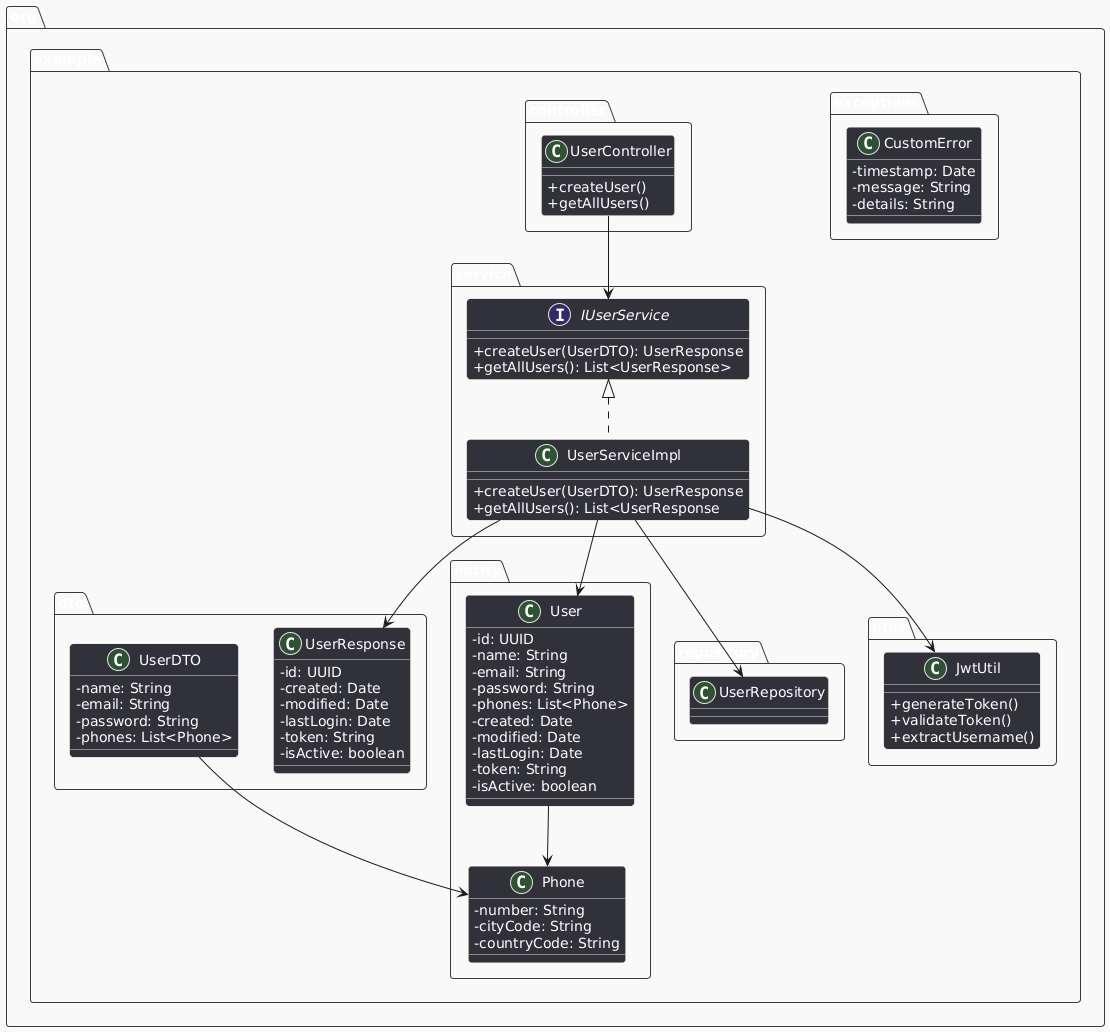

The diagram above was rendered by PlantUML. Its source (embedded in the PNG):
@startuml
!theme mars
skinparam classAttributeIconSize 0

package "org.example.controller" {
    class UserController {
        +createUser()
        +getAllUsers()
    }
}

package "org.example.dto" {
    class UserDTO {
        -name: String
        -email: String
        -password: String
        -phones: List<Phone>
    }
    class UserResponse {
        -id: UUID
        -created: Date
        -modified: Date
        -lastLogin: Date
        -token: String
        -isActive: boolean
    }
}

package "org.example.entity" {
    class User {
        -id: UUID
        -name: String
        -email: String
        -password: String
        -phones: List<Phone>
        -created: Date
        -modified: Date
        -lastLogin: Date
        -token: String
        -isActive: boolean
    }
    class Phone {
        -number: String
        -cityCode: String
        -countryCode: String
    }
}

package "org.example.service" {
    interface IUserService {
        +createUser(UserDTO): UserResponse
        +getAllUsers(): List<UserResponse>
    }
    class UserServiceImpl {
        +createUser(UserDTO): UserResponse
        +getAllUsers(): List<UserResponse
    }
    IUserService <|.. UserServiceImpl
}

package "org.example.repository" {
    class UserRepository
}

package "org.example.utils" {
    class JwtUtil {
        +generateToken()
        +validateToken()
        +extractUsername()
    }
}

package "org.example.exceptions" {
    class CustomError {
        -timestamp: Date
        -message: String
        -details: String
    }
}

UserDTO --> Phone
User --> Phone
UserController --> IUserService
UserServiceImpl --> UserRepository
UserServiceImpl --> JwtUtil
UserServiceImpl --> User
UserServiceImpl --> UserResponse
@enduml